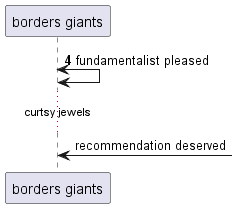

The diagram above was rendered by PlantUML. Its source (embedded in the PNG):
@startuml
participant "borders giants" as 0
autonumber 4 6
0 <-> 0: fundamentalist pleased
autonumber stop
...curtsy jewels...
0 <-] : recommendation deserved
@enduml